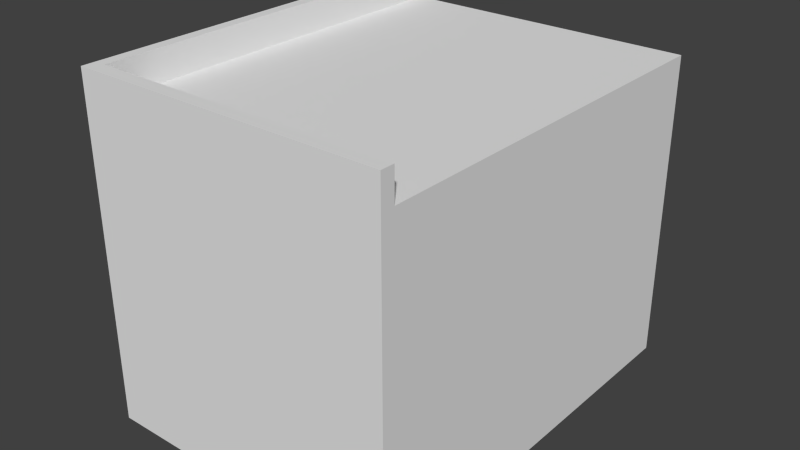 # Source: m_velcosinha3.blend  (saved by Blender 2.69.0; exported with 4.5.12 LTS)
import bpy
from mathutils import Matrix  # noqa: F401  (used for matrix-valued properties, if any)

bpy.ops.wm.read_factory_settings(use_empty=True)
scene = bpy.context.scene
scene.name = 'Scene'

# ---- collections
col_collection_1 = bpy.data.collections.new('Collection 1'); scene.collection.children.link(col_collection_1)

# ---- materials (node trees are filled in below, after node groups)
mat_material = bpy.data.materials.new('Material')
mat_material.alpha_threshold = 0.0
mat_material.use_transparent_shadow = False
mat_material.roughness = 0.5
mat_material.line_color = (0.0, 0.0, 0.0, 1.0)

# ---- material node trees

# ---- world
world_world = bpy.data.worlds.new('World'); scene.world = world_world
world_world.color = (0.05088, 0.05088, 0.05088)
world_world.use_sun_shadow = False
world_world.sun_shadow_jitter_overblur = 0.0
world_world.cycles.sampling_method = 'MANUAL'
world_world.cycles.sample_map_resolution = 256

# ---- meshes
me_cube = bpy.data.meshes.new('Cube')
me_cube.from_pydata([(1.1, 3.1, -1.0), (1.1, -1.0, -1.0), (-2.0, -1.0, -1.0), (-2.0, 3.0, -1.0), (1.1, 3.1, 2.0), (1.1, -1.0, 2.0), (-2.0, -1.0, 2.0), (-2.0, 3.0, 2.0), (1.0, 3.1, -1.0), (-2.0, 3.1, -1.0), (1.0, 3.1, 2.0), (-2.0, 3.1, 2.0), (-2.0, -1.0, 2.1), (1.1, -1.0, 2.1), (-2.0, 3.0, 2.1), (1.1, 3.1, 2.1), (1.0, 3.1, 2.1), (-2.0, 3.1, 2.1), (-1.887, 3.1, 2.1), (-1.887, -1.0, 2.1), (-2.0, -1.0, 2.4), (-2.0, 3.0, 2.4), (-2.0, 3.1, 2.4), (-1.887, 3.1, 2.4), (-1.887, -1.0, 2.4), (1.1, -0.8632, 2.1), (-1.887, -0.8632, 2.1), (1.1, -1.0, 2.4), (-1.887, -1.0, 2.4), (1.1, -0.8632, 2.4), (-1.887, -0.8632, 2.4)], [], [(0, 1, 2, 3), (4, 10, 16, 15), (0, 4, 5, 1), (2, 1, 5, 6), (2, 6, 7, 3), (3, 7, 11, 9), (10, 8, 9, 11), (4, 0, 8, 10), (0, 3, 9, 8), (6, 5, 13, 19, 12), (10, 11, 17, 18, 16), (18, 17, 22, 23), (7, 6, 12, 14), (11, 7, 14, 17), (5, 4, 15, 25, 13), (26, 19, 28, 30), (24, 23, 22, 21, 20), (12, 19, 24, 20), (14, 12, 20, 21), (17, 14, 21, 22), (19, 26, 18, 23, 24), (15, 16, 18, 26, 25), (29, 30, 28, 27), (19, 13, 27, 28), (13, 25, 29, 27), (25, 26, 30, 29)])
_uv = me_cube.uv_layers.new(name='UVMap')
_uv.uv.foreach_set('vector', [0.0, 0.0, 1.0, 0.0, 1.0, 1.0, 0.0, 1.0, 1.431, -0.5482, 1.431, -0.5015, 1.384, -0.5015, 1.384, -0.5482, 0.9961, -0.3786, 0.9961, 0.3846, -0.02156, 0.3846, -0.02156, -0.3786, 0.8944, 1.275, 0.1056, 1.275, 0.1056, 0.5118, 0.8944, 0.5118, -0.6576, -0.5059, 0.1056, -0.5059, 0.1056, 0.5118, -0.6576, 0.5118, -0.6576, 0.5118, 0.1056, 0.5118, 0.1056, 0.5373, -0.6576, 0.5373, 0.8944, 0.2574, 0.8944, -0.5059, 1.658, -0.5059, 1.658, 0.2574, 0.8689, 0.2574, 0.8689, -0.5059, 0.8944, -0.5059, 0.8944, 0.2574, 0.0, 0.0, 1.0, 0.0, 1.0, 1.0, 0.0, 1.0, 1.67, -0.5482, 1.67, 0.8992, 1.624, 0.8992, 1.624, -0.4954, 1.624, -0.5482, 1.431, -0.5015, 1.431, 0.8992, 1.384, 0.8992, 1.384, 0.8464, 1.384, -0.5015, 1.384, 0.8464, 1.384, 0.8992, 1.244, 0.8992, 1.244, 0.8464, -0.6236, 0.8464, 1.244, 0.8464, 1.244, 0.893, -0.6236, 0.893, -0.6703, 0.8464, -0.6236, 0.8464, -0.6236, 0.893, -0.6703, 0.893, -0.6703, 1.033, 1.197, 1.033, 1.197, 1.08, -0.6079, 1.08, -0.6703, 1.08, 1.431, 1.302, 1.431, 1.366, 1.431, 1.366, 1.431, 1.302, 1.571, 1.366, 1.571, -0.5482, 1.624, -0.5482, 1.624, -0.5015, 1.624, 1.366, -0.5302, 1.08, -0.5302, 1.133, -0.6703, 1.133, -0.6703, 1.08, -0.6236, 0.893, 1.244, 0.893, 1.244, 1.033, -0.6236, 1.033, -0.6703, 0.893, -0.6236, 0.893, -0.6236, 1.033, -0.6703, 1.033, 1.431, 1.366, 1.431, 1.302, 1.431, -0.5482, 1.571, -0.5482, 1.571, 1.366, 1.245, -0.5488, 1.244, -0.5015, 1.244, 0.8464, -0.6064, 0.8464, -0.6063, -0.5482, -0.6063, -0.5482, -0.6064, 0.8464, -0.6703, 0.8464, -0.6703, -0.5482, 1.624, -0.4954, 1.624, 0.8992, 1.499, 0.8992, 1.499, -0.4954, -0.6703, 1.08, -0.6079, 1.08, -0.6079, 0.9548, -0.6703, 0.9548, -0.6063, -0.5482, -0.6064, 0.8464, -0.4785, 0.8463, -0.4763, -0.5482])
me_cube.materials.append(mat_material)
me_cube.use_remesh_preserve_volume = False
me_cube.use_remesh_preserve_attributes = False
me_cube.use_mirror_vertex_groups = False
me_cube.update()

# ---- objects
ob_cube = bpy.data.objects.new('Cube', me_cube)

# ---- transforms, parenting, visibility, modifiers, constraints
ob_cube.location = (0.0, 0.0, 0.0)
ob_cube.lock_rotations_4d = False
ob_cube.empty_display_type = 'ARROWS'
ob_cube.lineart.crease_threshold = 0.0

# ---- collection membership
col_collection_1.objects.link(ob_cube)

# ---- scene / render settings (as saved in the file)
scene.frame_start = 1; scene.frame_end = 250; scene.frame_set(1)
scene.render.engine = 'BLENDER_EEVEE_NEXT'
scene.render.image_settings.compression = 90
scene.render.resolution_percentage = 50
scene.render.dither_intensity = 0.0
scene.cycles.use_denoising = False
scene.cycles.samples = 10
scene.cycles.sampling_pattern = 'TABULATED_SOBOL'
scene.cycles.light_sampling_threshold = 0.0
scene.cycles.use_adaptive_sampling = False
scene.cycles.use_light_tree = False
scene.cycles.blur_glossy = 0.0
scene.cycles.volume_bounces = 1
scene.cycles.pixel_filter_type = 'GAUSSIAN'
scene.cycles.sample_clamp_indirect = 0.0
scene.view_settings.view_transform = 'Standard'
bpy.context.view_layer.update()

# ---- added for rendering (the .blend has no active camera and no usable light): camera, sun
cam_auto = bpy.data.cameras.new('AutoCamera')
cam_auto.lens = 50.0
cam_auto.sensor_width = 36.0
cam_auto.clip_end = 1000.0
ob_auto_camera = bpy.data.objects.new('AutoCamera', cam_auto)
scene.collection.objects.link(ob_auto_camera)
ob_auto_camera.location = (5.25197, -5.79236, 5.26157)
ob_auto_camera.rotation_euler = (1.09748, -7.21219e-08, 0.694738)
scene.camera = ob_auto_camera
light_auto_sun = bpy.data.lights.new('AutoSun', 'SUN')
light_auto_sun.energy = 3.0
light_auto_sun.angle = 0.0523599
ob_auto_sun = bpy.data.objects.new('AutoSun', light_auto_sun)
scene.collection.objects.link(ob_auto_sun)
ob_auto_sun.rotation_euler = (0.872665, 0.174533, 0.523599)
bpy.context.view_layer.update()
